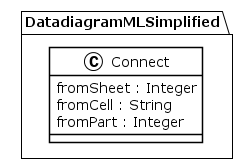

The diagram above was rendered by PlantUML. Its source (embedded in the PNG):
@startuml
!theme plain
package DatadiagramMLSimplified {
class Connect {
	 fromSheet : Integer
	 fromCell : String
	 fromPart : Integer
}
}
@enduml